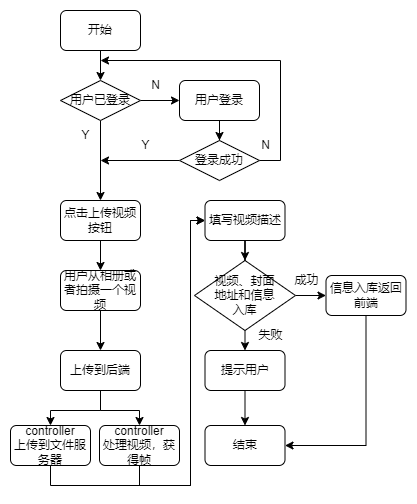

The diagram above was exported from draw.io. Its source (the exported page's mxGraphModel, read from the mxfile embedded in the PNG):
<mxGraphModel dx="1050" dy="629" grid="1" gridSize="10" guides="1" tooltips="1" connect="1" arrows="1" fold="1" page="1" pageScale="1" pageWidth="827" pageHeight="1169" math="0" shadow="0">
  <root>
    <mxCell id="CF997o5kYzzjZhDDksaA-0" />
    <mxCell id="CF997o5kYzzjZhDDksaA-1" parent="CF997o5kYzzjZhDDksaA-0" />
    <mxCell id="CF997o5kYzzjZhDDksaA-2" style="edgeStyle=orthogonalEdgeStyle;rounded=0;orthogonalLoop=1;jettySize=auto;html=1;entryX=0.5;entryY=0;entryDx=0;entryDy=0;" edge="1" parent="CF997o5kYzzjZhDDksaA-1" source="CF997o5kYzzjZhDDksaA-3" target="CF997o5kYzzjZhDDksaA-6">
      <mxGeometry relative="1" as="geometry" />
    </mxCell>
    <mxCell id="CF997o5kYzzjZhDDksaA-3" value="开始" style="rounded=1;whiteSpace=wrap;html=1;" vertex="1" parent="CF997o5kYzzjZhDDksaA-1">
      <mxGeometry x="280" y="120" width="80" height="40" as="geometry" />
    </mxCell>
    <mxCell id="CF997o5kYzzjZhDDksaA-4" style="edgeStyle=orthogonalEdgeStyle;rounded=0;orthogonalLoop=1;jettySize=auto;html=1;entryX=0;entryY=0.5;entryDx=0;entryDy=0;" edge="1" parent="CF997o5kYzzjZhDDksaA-1" source="CF997o5kYzzjZhDDksaA-6" target="CF997o5kYzzjZhDDksaA-8">
      <mxGeometry relative="1" as="geometry" />
    </mxCell>
    <mxCell id="CF997o5kYzzjZhDDksaA-5" style="edgeStyle=orthogonalEdgeStyle;rounded=0;orthogonalLoop=1;jettySize=auto;html=1;entryX=0.5;entryY=0;entryDx=0;entryDy=0;" edge="1" parent="CF997o5kYzzjZhDDksaA-1" source="CF997o5kYzzjZhDDksaA-6" target="CF997o5kYzzjZhDDksaA-17">
      <mxGeometry relative="1" as="geometry">
        <mxPoint x="320" y="300" as="targetPoint" />
      </mxGeometry>
    </mxCell>
    <mxCell id="CF997o5kYzzjZhDDksaA-6" value="用户已登录" style="rhombus;whiteSpace=wrap;html=1;" vertex="1" parent="CF997o5kYzzjZhDDksaA-1">
      <mxGeometry x="280" y="190" width="80" height="40" as="geometry" />
    </mxCell>
    <mxCell id="CF997o5kYzzjZhDDksaA-7" style="edgeStyle=orthogonalEdgeStyle;rounded=0;orthogonalLoop=1;jettySize=auto;html=1;" edge="1" parent="CF997o5kYzzjZhDDksaA-1" source="CF997o5kYzzjZhDDksaA-8" target="CF997o5kYzzjZhDDksaA-12">
      <mxGeometry relative="1" as="geometry" />
    </mxCell>
    <mxCell id="CF997o5kYzzjZhDDksaA-8" value="用户登录" style="rounded=1;whiteSpace=wrap;html=1;" vertex="1" parent="CF997o5kYzzjZhDDksaA-1">
      <mxGeometry x="399" y="190" width="80" height="40" as="geometry" />
    </mxCell>
    <mxCell id="CF997o5kYzzjZhDDksaA-9" value="N" style="text;html=1;align=center;verticalAlign=middle;resizable=0;points=[];autosize=1;strokeColor=none;fillColor=none;" vertex="1" parent="CF997o5kYzzjZhDDksaA-1">
      <mxGeometry x="360" y="180" width="30" height="30" as="geometry" />
    </mxCell>
    <mxCell id="CF997o5kYzzjZhDDksaA-10" style="edgeStyle=orthogonalEdgeStyle;rounded=0;orthogonalLoop=1;jettySize=auto;html=1;exitX=1;exitY=0.5;exitDx=0;exitDy=0;" edge="1" parent="CF997o5kYzzjZhDDksaA-1" source="CF997o5kYzzjZhDDksaA-12">
      <mxGeometry relative="1" as="geometry">
        <mxPoint x="320" y="170" as="targetPoint" />
        <Array as="points">
          <mxPoint x="500" y="270" />
          <mxPoint x="500" y="170" />
        </Array>
      </mxGeometry>
    </mxCell>
    <mxCell id="CF997o5kYzzjZhDDksaA-11" style="edgeStyle=orthogonalEdgeStyle;rounded=0;orthogonalLoop=1;jettySize=auto;html=1;" edge="1" parent="CF997o5kYzzjZhDDksaA-1" source="CF997o5kYzzjZhDDksaA-12">
      <mxGeometry relative="1" as="geometry">
        <mxPoint x="320" y="270" as="targetPoint" />
      </mxGeometry>
    </mxCell>
    <mxCell id="CF997o5kYzzjZhDDksaA-12" value="登录成功" style="rhombus;whiteSpace=wrap;html=1;" vertex="1" parent="CF997o5kYzzjZhDDksaA-1">
      <mxGeometry x="399" y="250" width="80" height="40" as="geometry" />
    </mxCell>
    <mxCell id="CF997o5kYzzjZhDDksaA-13" value="N" style="text;html=1;align=center;verticalAlign=middle;resizable=0;points=[];autosize=1;strokeColor=none;fillColor=none;" vertex="1" parent="CF997o5kYzzjZhDDksaA-1">
      <mxGeometry x="470" y="240" width="30" height="30" as="geometry" />
    </mxCell>
    <mxCell id="CF997o5kYzzjZhDDksaA-14" value="Y" style="text;html=1;align=center;verticalAlign=middle;resizable=0;points=[];autosize=1;strokeColor=none;fillColor=none;" vertex="1" parent="CF997o5kYzzjZhDDksaA-1">
      <mxGeometry x="290" y="230" width="30" height="30" as="geometry" />
    </mxCell>
    <mxCell id="CF997o5kYzzjZhDDksaA-15" value="Y" style="text;html=1;align=center;verticalAlign=middle;resizable=0;points=[];autosize=1;strokeColor=none;fillColor=none;" vertex="1" parent="CF997o5kYzzjZhDDksaA-1">
      <mxGeometry x="350" y="240" width="30" height="30" as="geometry" />
    </mxCell>
    <mxCell id="CF997o5kYzzjZhDDksaA-16" style="edgeStyle=orthogonalEdgeStyle;rounded=0;jumpStyle=arc;orthogonalLoop=1;jettySize=auto;html=1;exitX=0.5;exitY=1;exitDx=0;exitDy=0;entryX=0.5;entryY=0;entryDx=0;entryDy=0;" edge="1" parent="CF997o5kYzzjZhDDksaA-1" source="CF997o5kYzzjZhDDksaA-17" target="CF997o5kYzzjZhDDksaA-19">
      <mxGeometry relative="1" as="geometry" />
    </mxCell>
    <mxCell id="CF997o5kYzzjZhDDksaA-17" value="点击上传视频按钮" style="rounded=1;whiteSpace=wrap;html=1;" vertex="1" parent="CF997o5kYzzjZhDDksaA-1">
      <mxGeometry x="280" y="310" width="80" height="40" as="geometry" />
    </mxCell>
    <mxCell id="CF997o5kYzzjZhDDksaA-18" style="edgeStyle=orthogonalEdgeStyle;rounded=0;jumpStyle=arc;orthogonalLoop=1;jettySize=auto;html=1;exitX=0.5;exitY=1;exitDx=0;exitDy=0;entryX=0.5;entryY=0;entryDx=0;entryDy=0;" edge="1" parent="CF997o5kYzzjZhDDksaA-1" source="CF997o5kYzzjZhDDksaA-19" target="CF997o5kYzzjZhDDksaA-21">
      <mxGeometry relative="1" as="geometry" />
    </mxCell>
    <mxCell id="CF997o5kYzzjZhDDksaA-19" value="用户从相册或者拍摄一个视频" style="rounded=1;whiteSpace=wrap;html=1;" vertex="1" parent="CF997o5kYzzjZhDDksaA-1">
      <mxGeometry x="280" y="380" width="80" height="40" as="geometry" />
    </mxCell>
    <mxCell id="CF997o5kYzzjZhDDksaA-20" style="edgeStyle=orthogonalEdgeStyle;rounded=0;jumpStyle=arc;orthogonalLoop=1;jettySize=auto;html=1;exitX=0.5;exitY=1;exitDx=0;exitDy=0;entryX=0.5;entryY=0;entryDx=0;entryDy=0;" edge="1" parent="CF997o5kYzzjZhDDksaA-1" source="CF997o5kYzzjZhDDksaA-21" target="CF997o5kYzzjZhDDksaA-23">
      <mxGeometry relative="1" as="geometry" />
    </mxCell>
    <mxCell id="EtiF0iYlv1tBsVoHyWMW-1" style="edgeStyle=orthogonalEdgeStyle;rounded=0;jumpStyle=arc;orthogonalLoop=1;jettySize=auto;html=1;exitX=0.5;exitY=1;exitDx=0;exitDy=0;entryX=0.5;entryY=0;entryDx=0;entryDy=0;" edge="1" parent="CF997o5kYzzjZhDDksaA-1" source="CF997o5kYzzjZhDDksaA-21" target="EtiF0iYlv1tBsVoHyWMW-0">
      <mxGeometry relative="1" as="geometry" />
    </mxCell>
    <mxCell id="CF997o5kYzzjZhDDksaA-21" value="上传到后端" style="rounded=1;whiteSpace=wrap;html=1;" vertex="1" parent="CF997o5kYzzjZhDDksaA-1">
      <mxGeometry x="280" y="460" width="80" height="40" as="geometry" />
    </mxCell>
    <mxCell id="EtiF0iYlv1tBsVoHyWMW-3" style="edgeStyle=orthogonalEdgeStyle;rounded=0;jumpStyle=arc;orthogonalLoop=1;jettySize=auto;html=1;exitX=0.5;exitY=1;exitDx=0;exitDy=0;entryX=0;entryY=0.5;entryDx=0;entryDy=0;" edge="1" parent="CF997o5kYzzjZhDDksaA-1" source="CF997o5kYzzjZhDDksaA-23" target="CF997o5kYzzjZhDDksaA-37">
      <mxGeometry relative="1" as="geometry">
        <Array as="points">
          <mxPoint x="270" y="595" />
          <mxPoint x="410" y="595" />
          <mxPoint x="410" y="330" />
        </Array>
      </mxGeometry>
    </mxCell>
    <mxCell id="CF997o5kYzzjZhDDksaA-23" value="controller&lt;br&gt;上传到文件服务器" style="rounded=1;whiteSpace=wrap;html=1;" vertex="1" parent="CF997o5kYzzjZhDDksaA-1">
      <mxGeometry x="230" y="535" width="80" height="40" as="geometry" />
    </mxCell>
    <mxCell id="CF997o5kYzzjZhDDksaA-26" style="edgeStyle=orthogonalEdgeStyle;rounded=0;jumpStyle=arc;orthogonalLoop=1;jettySize=auto;html=1;exitX=0.5;exitY=1;exitDx=0;exitDy=0;entryX=0.5;entryY=0;entryDx=0;entryDy=0;" edge="1" parent="CF997o5kYzzjZhDDksaA-1" source="CF997o5kYzzjZhDDksaA-28" target="CF997o5kYzzjZhDDksaA-30">
      <mxGeometry relative="1" as="geometry" />
    </mxCell>
    <mxCell id="CF997o5kYzzjZhDDksaA-27" style="edgeStyle=orthogonalEdgeStyle;rounded=0;jumpStyle=arc;orthogonalLoop=1;jettySize=auto;html=1;exitX=1;exitY=0.5;exitDx=0;exitDy=0;" edge="1" parent="CF997o5kYzzjZhDDksaA-1" source="CF997o5kYzzjZhDDksaA-28" target="CF997o5kYzzjZhDDksaA-32">
      <mxGeometry relative="1" as="geometry" />
    </mxCell>
    <mxCell id="CF997o5kYzzjZhDDksaA-28" value="视频、封面&lt;br style=&quot;border-color: var(--border-color);&quot;&gt;地址和信息&lt;br style=&quot;border-color: var(--border-color);&quot;&gt;入库" style="rhombus;whiteSpace=wrap;html=1;" vertex="1" parent="CF997o5kYzzjZhDDksaA-1">
      <mxGeometry x="414" y="370" width="101" height="70" as="geometry" />
    </mxCell>
    <mxCell id="CF997o5kYzzjZhDDksaA-29" style="edgeStyle=orthogonalEdgeStyle;rounded=0;jumpStyle=arc;orthogonalLoop=1;jettySize=auto;html=1;exitX=0.5;exitY=1;exitDx=0;exitDy=0;entryX=0.5;entryY=0;entryDx=0;entryDy=0;" edge="1" parent="CF997o5kYzzjZhDDksaA-1" source="CF997o5kYzzjZhDDksaA-30" target="CF997o5kYzzjZhDDksaA-35">
      <mxGeometry relative="1" as="geometry" />
    </mxCell>
    <mxCell id="CF997o5kYzzjZhDDksaA-30" value="提示用户" style="rounded=1;whiteSpace=wrap;html=1;" vertex="1" parent="CF997o5kYzzjZhDDksaA-1">
      <mxGeometry x="424.5" y="460" width="80" height="40" as="geometry" />
    </mxCell>
    <mxCell id="CF997o5kYzzjZhDDksaA-31" style="edgeStyle=orthogonalEdgeStyle;rounded=0;jumpStyle=arc;orthogonalLoop=1;jettySize=auto;html=1;exitX=0.5;exitY=1;exitDx=0;exitDy=0;entryX=1;entryY=0.5;entryDx=0;entryDy=0;" edge="1" parent="CF997o5kYzzjZhDDksaA-1" source="CF997o5kYzzjZhDDksaA-32" target="CF997o5kYzzjZhDDksaA-35">
      <mxGeometry relative="1" as="geometry" />
    </mxCell>
    <mxCell id="CF997o5kYzzjZhDDksaA-32" value="信息入库返回前端" style="rounded=1;whiteSpace=wrap;html=1;" vertex="1" parent="CF997o5kYzzjZhDDksaA-1">
      <mxGeometry x="545.5" y="385" width="80" height="40" as="geometry" />
    </mxCell>
    <mxCell id="CF997o5kYzzjZhDDksaA-33" value="成功" style="text;html=1;align=center;verticalAlign=middle;resizable=0;points=[];autosize=1;strokeColor=none;fillColor=none;" vertex="1" parent="CF997o5kYzzjZhDDksaA-1">
      <mxGeometry x="500.5" y="375" width="50" height="30" as="geometry" />
    </mxCell>
    <mxCell id="CF997o5kYzzjZhDDksaA-34" value="失败" style="text;html=1;align=center;verticalAlign=middle;resizable=0;points=[];autosize=1;strokeColor=none;fillColor=none;" vertex="1" parent="CF997o5kYzzjZhDDksaA-1">
      <mxGeometry x="465" y="430" width="50" height="30" as="geometry" />
    </mxCell>
    <mxCell id="CF997o5kYzzjZhDDksaA-35" value="结束" style="rounded=1;whiteSpace=wrap;html=1;" vertex="1" parent="CF997o5kYzzjZhDDksaA-1">
      <mxGeometry x="424.5" y="535" width="80" height="40" as="geometry" />
    </mxCell>
    <mxCell id="EtiF0iYlv1tBsVoHyWMW-5" style="edgeStyle=orthogonalEdgeStyle;rounded=0;jumpStyle=arc;orthogonalLoop=1;jettySize=auto;html=1;exitX=0.5;exitY=1;exitDx=0;exitDy=0;" edge="1" parent="CF997o5kYzzjZhDDksaA-1" source="CF997o5kYzzjZhDDksaA-37" target="CF997o5kYzzjZhDDksaA-28">
      <mxGeometry relative="1" as="geometry" />
    </mxCell>
    <mxCell id="CF997o5kYzzjZhDDksaA-37" value="填写视频描述" style="rounded=1;whiteSpace=wrap;html=1;" vertex="1" parent="CF997o5kYzzjZhDDksaA-1">
      <mxGeometry x="424.5" y="310" width="80" height="40" as="geometry" />
    </mxCell>
    <mxCell id="EtiF0iYlv1tBsVoHyWMW-4" style="edgeStyle=orthogonalEdgeStyle;rounded=0;jumpStyle=arc;orthogonalLoop=1;jettySize=auto;html=1;exitX=0.5;exitY=1;exitDx=0;exitDy=0;entryX=0;entryY=0.5;entryDx=0;entryDy=0;" edge="1" parent="CF997o5kYzzjZhDDksaA-1" source="EtiF0iYlv1tBsVoHyWMW-0" target="CF997o5kYzzjZhDDksaA-37">
      <mxGeometry relative="1" as="geometry">
        <Array as="points">
          <mxPoint x="359" y="595" />
          <mxPoint x="410" y="595" />
          <mxPoint x="410" y="330" />
        </Array>
      </mxGeometry>
    </mxCell>
    <mxCell id="EtiF0iYlv1tBsVoHyWMW-0" value="controller&lt;br&gt;处理视频，获得帧" style="rounded=1;whiteSpace=wrap;html=1;" vertex="1" parent="CF997o5kYzzjZhDDksaA-1">
      <mxGeometry x="319" y="535" width="80" height="40" as="geometry" />
    </mxCell>
  </root>
</mxGraphModel>